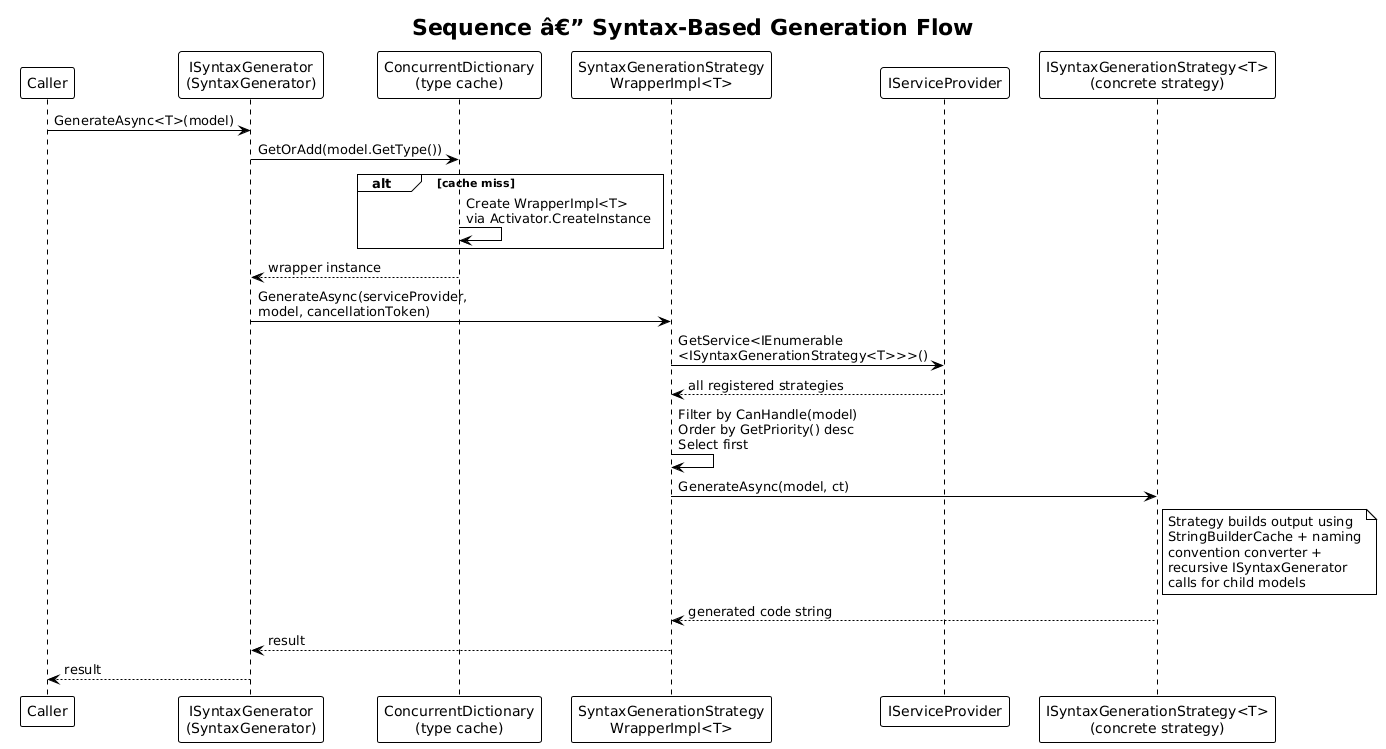

The diagram above was rendered by PlantUML. Its source (embedded in the PNG):
@startuml
!theme plain

title Sequence â€” Syntax-Based Generation Flow

participant "Caller" as caller
participant "ISyntaxGenerator\n(SyntaxGenerator)" as sg
participant "ConcurrentDictionary\n(type cache)" as cache
participant "SyntaxGenerationStrategy\nWrapperImpl<T>" as wrapper
participant "IServiceProvider" as di
participant "ISyntaxGenerationStrategy<T>\n(concrete strategy)" as strategy

caller -> sg : GenerateAsync<T>(model)
sg -> cache : GetOrAdd(model.GetType())

alt cache miss
    cache -> cache : Create WrapperImpl<T>\nvia Activator.CreateInstance
end

cache --> sg : wrapper instance
sg -> wrapper : GenerateAsync(serviceProvider,\nmodel, cancellationToken)
wrapper -> di : GetService<IEnumerable\n<ISyntaxGenerationStrategy<T>>>()
di --> wrapper : all registered strategies
wrapper -> wrapper : Filter by CanHandle(model)\nOrder by GetPriority() desc\nSelect first
wrapper -> strategy : GenerateAsync(model, ct)

note right of strategy
  Strategy builds output using
  StringBuilderCache + naming
  convention converter +
  recursive ISyntaxGenerator
  calls for child models
end note

strategy --> wrapper : generated code string
wrapper --> sg : result
sg --> caller : result
@enduml